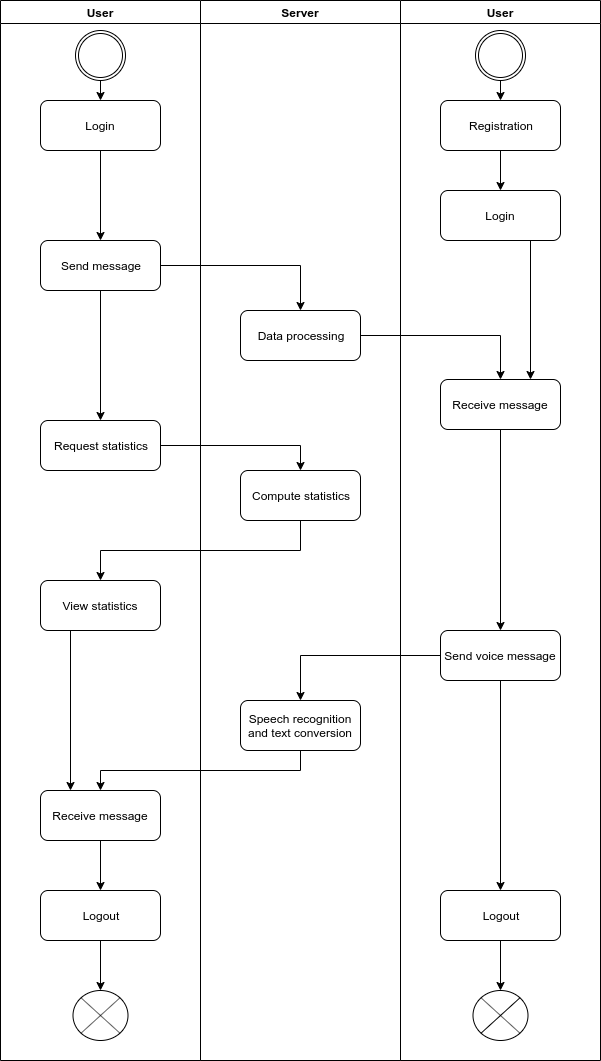

The diagram above was exported from draw.io. Its source (the exported page's mxGraphModel, read from the mxfile embedded in the PNG):
<mxGraphModel dx="1342" dy="792" grid="1" gridSize="10" guides="1" tooltips="1" connect="1" arrows="1" fold="1" page="1" pageScale="1" pageWidth="827" pageHeight="1169" math="0" shadow="0">
  <root>
    <mxCell id="0" />
    <mxCell id="1" parent="0" />
    <mxCell id="1jGKMhIgfTcahIWvIpiT-9" value="User" style="swimlane;startSize=23;" vertex="1" parent="1">
      <mxGeometry x="120" y="40" width="200" height="1060" as="geometry" />
    </mxCell>
    <mxCell id="1jGKMhIgfTcahIWvIpiT-24" style="edgeStyle=orthogonalEdgeStyle;rounded=0;orthogonalLoop=1;jettySize=auto;html=1;exitX=0.5;exitY=1;exitDx=0;exitDy=0;entryX=0.5;entryY=0;entryDx=0;entryDy=0;" edge="1" parent="1jGKMhIgfTcahIWvIpiT-9" source="1jGKMhIgfTcahIWvIpiT-12" target="1jGKMhIgfTcahIWvIpiT-14">
      <mxGeometry relative="1" as="geometry" />
    </mxCell>
    <mxCell id="1jGKMhIgfTcahIWvIpiT-12" value="" style="shape=mxgraph.bpmn.shape;html=1;verticalLabelPosition=bottom;labelBackgroundColor=#ffffff;verticalAlign=top;align=center;perimeter=ellipsePerimeter;outlineConnect=0;outline=throwing;symbol=general;" vertex="1" parent="1jGKMhIgfTcahIWvIpiT-9">
      <mxGeometry x="75" y="30" width="50" height="50" as="geometry" />
    </mxCell>
    <mxCell id="1jGKMhIgfTcahIWvIpiT-23" style="edgeStyle=orthogonalEdgeStyle;rounded=0;orthogonalLoop=1;jettySize=auto;html=1;exitX=0.5;exitY=1;exitDx=0;exitDy=0;entryX=0.5;entryY=0;entryDx=0;entryDy=0;" edge="1" parent="1jGKMhIgfTcahIWvIpiT-9" source="1jGKMhIgfTcahIWvIpiT-14" target="1jGKMhIgfTcahIWvIpiT-20">
      <mxGeometry relative="1" as="geometry" />
    </mxCell>
    <mxCell id="1jGKMhIgfTcahIWvIpiT-14" value="Login" style="shape=ext;rounded=1;html=1;whiteSpace=wrap;" vertex="1" parent="1jGKMhIgfTcahIWvIpiT-9">
      <mxGeometry x="40" y="100" width="120" height="50" as="geometry" />
    </mxCell>
    <mxCell id="1jGKMhIgfTcahIWvIpiT-32" style="edgeStyle=orthogonalEdgeStyle;rounded=0;orthogonalLoop=1;jettySize=auto;html=1;exitX=0.5;exitY=1;exitDx=0;exitDy=0;entryX=0.5;entryY=0;entryDx=0;entryDy=0;" edge="1" parent="1jGKMhIgfTcahIWvIpiT-9" source="1jGKMhIgfTcahIWvIpiT-20" target="1jGKMhIgfTcahIWvIpiT-30">
      <mxGeometry relative="1" as="geometry" />
    </mxCell>
    <mxCell id="1jGKMhIgfTcahIWvIpiT-20" value="Send message" style="shape=ext;rounded=1;html=1;whiteSpace=wrap;" vertex="1" parent="1jGKMhIgfTcahIWvIpiT-9">
      <mxGeometry x="40" y="240" width="120" height="50" as="geometry" />
    </mxCell>
    <mxCell id="1jGKMhIgfTcahIWvIpiT-30" value="Request statistics" style="shape=ext;rounded=1;html=1;whiteSpace=wrap;" vertex="1" parent="1jGKMhIgfTcahIWvIpiT-9">
      <mxGeometry x="40" y="420" width="120" height="50" as="geometry" />
    </mxCell>
    <mxCell id="1jGKMhIgfTcahIWvIpiT-43" style="edgeStyle=orthogonalEdgeStyle;rounded=0;orthogonalLoop=1;jettySize=auto;html=1;exitX=0.25;exitY=1;exitDx=0;exitDy=0;entryX=0.25;entryY=0;entryDx=0;entryDy=0;" edge="1" parent="1jGKMhIgfTcahIWvIpiT-9" source="1jGKMhIgfTcahIWvIpiT-35" target="1jGKMhIgfTcahIWvIpiT-41">
      <mxGeometry relative="1" as="geometry" />
    </mxCell>
    <mxCell id="1jGKMhIgfTcahIWvIpiT-35" value="View statistics" style="shape=ext;rounded=1;html=1;whiteSpace=wrap;" vertex="1" parent="1jGKMhIgfTcahIWvIpiT-9">
      <mxGeometry x="40" y="580" width="120" height="50" as="geometry" />
    </mxCell>
    <mxCell id="1jGKMhIgfTcahIWvIpiT-47" style="edgeStyle=orthogonalEdgeStyle;rounded=0;orthogonalLoop=1;jettySize=auto;html=1;exitX=0.5;exitY=1;exitDx=0;exitDy=0;entryX=0.5;entryY=0;entryDx=0;entryDy=0;" edge="1" parent="1jGKMhIgfTcahIWvIpiT-9" source="1jGKMhIgfTcahIWvIpiT-41" target="1jGKMhIgfTcahIWvIpiT-46">
      <mxGeometry relative="1" as="geometry" />
    </mxCell>
    <mxCell id="1jGKMhIgfTcahIWvIpiT-41" value="Receive message" style="shape=ext;rounded=1;html=1;whiteSpace=wrap;" vertex="1" parent="1jGKMhIgfTcahIWvIpiT-9">
      <mxGeometry x="40" y="790" width="120" height="50" as="geometry" />
    </mxCell>
    <mxCell id="1jGKMhIgfTcahIWvIpiT-56" style="edgeStyle=orthogonalEdgeStyle;rounded=0;orthogonalLoop=1;jettySize=auto;html=1;exitX=0.5;exitY=1;exitDx=0;exitDy=0;entryX=0.5;entryY=0;entryDx=0;entryDy=0;entryPerimeter=0;" edge="1" parent="1jGKMhIgfTcahIWvIpiT-9" source="1jGKMhIgfTcahIWvIpiT-46" target="1jGKMhIgfTcahIWvIpiT-54">
      <mxGeometry relative="1" as="geometry" />
    </mxCell>
    <mxCell id="1jGKMhIgfTcahIWvIpiT-46" value="Logout" style="shape=ext;rounded=1;html=1;whiteSpace=wrap;" vertex="1" parent="1jGKMhIgfTcahIWvIpiT-9">
      <mxGeometry x="40" y="890" width="120" height="50" as="geometry" />
    </mxCell>
    <mxCell id="1jGKMhIgfTcahIWvIpiT-54" value="" style="verticalLabelPosition=bottom;verticalAlign=top;html=1;shape=mxgraph.flowchart.or;" vertex="1" parent="1jGKMhIgfTcahIWvIpiT-9">
      <mxGeometry x="72.5" y="990" width="55" height="50" as="geometry" />
    </mxCell>
    <mxCell id="1jGKMhIgfTcahIWvIpiT-10" value="Server" style="swimlane;" vertex="1" parent="1">
      <mxGeometry x="320" y="40" width="200" height="1060" as="geometry" />
    </mxCell>
    <mxCell id="1jGKMhIgfTcahIWvIpiT-21" value="Data processing" style="shape=ext;rounded=1;html=1;whiteSpace=wrap;" vertex="1" parent="1jGKMhIgfTcahIWvIpiT-10">
      <mxGeometry x="40" y="310" width="120" height="50" as="geometry" />
    </mxCell>
    <mxCell id="1jGKMhIgfTcahIWvIpiT-31" value="Compute statistics" style="shape=ext;rounded=1;html=1;whiteSpace=wrap;" vertex="1" parent="1jGKMhIgfTcahIWvIpiT-10">
      <mxGeometry x="40" y="470" width="120" height="50" as="geometry" />
    </mxCell>
    <mxCell id="1jGKMhIgfTcahIWvIpiT-39" value="Speech recognition and text conversion" style="shape=ext;rounded=1;html=1;whiteSpace=wrap;" vertex="1" parent="1jGKMhIgfTcahIWvIpiT-10">
      <mxGeometry x="40" y="700" width="120" height="50" as="geometry" />
    </mxCell>
    <mxCell id="1jGKMhIgfTcahIWvIpiT-11" value="User" style="swimlane;" vertex="1" parent="1">
      <mxGeometry x="520" y="40" width="200" height="1060" as="geometry" />
    </mxCell>
    <mxCell id="1jGKMhIgfTcahIWvIpiT-25" style="edgeStyle=orthogonalEdgeStyle;rounded=0;orthogonalLoop=1;jettySize=auto;html=1;exitX=0.5;exitY=1;exitDx=0;exitDy=0;entryX=0.5;entryY=0;entryDx=0;entryDy=0;" edge="1" parent="1jGKMhIgfTcahIWvIpiT-11" source="1jGKMhIgfTcahIWvIpiT-13" target="1jGKMhIgfTcahIWvIpiT-18">
      <mxGeometry relative="1" as="geometry" />
    </mxCell>
    <mxCell id="1jGKMhIgfTcahIWvIpiT-13" value="" style="shape=mxgraph.bpmn.shape;html=1;verticalLabelPosition=bottom;labelBackgroundColor=#ffffff;verticalAlign=top;align=center;perimeter=ellipsePerimeter;outlineConnect=0;outline=throwing;symbol=general;" vertex="1" parent="1jGKMhIgfTcahIWvIpiT-11">
      <mxGeometry x="75" y="30" width="50" height="50" as="geometry" />
    </mxCell>
    <mxCell id="1jGKMhIgfTcahIWvIpiT-26" style="edgeStyle=orthogonalEdgeStyle;rounded=0;orthogonalLoop=1;jettySize=auto;html=1;exitX=0.5;exitY=1;exitDx=0;exitDy=0;entryX=0.5;entryY=0;entryDx=0;entryDy=0;" edge="1" parent="1jGKMhIgfTcahIWvIpiT-11" source="1jGKMhIgfTcahIWvIpiT-18" target="1jGKMhIgfTcahIWvIpiT-19">
      <mxGeometry relative="1" as="geometry" />
    </mxCell>
    <mxCell id="1jGKMhIgfTcahIWvIpiT-18" value="Registration" style="shape=ext;rounded=1;html=1;whiteSpace=wrap;" vertex="1" parent="1jGKMhIgfTcahIWvIpiT-11">
      <mxGeometry x="40" y="100" width="120" height="50" as="geometry" />
    </mxCell>
    <mxCell id="1jGKMhIgfTcahIWvIpiT-29" style="edgeStyle=orthogonalEdgeStyle;rounded=0;orthogonalLoop=1;jettySize=auto;html=1;exitX=0.75;exitY=1;exitDx=0;exitDy=0;entryX=0.75;entryY=0;entryDx=0;entryDy=0;" edge="1" parent="1jGKMhIgfTcahIWvIpiT-11" source="1jGKMhIgfTcahIWvIpiT-19" target="1jGKMhIgfTcahIWvIpiT-22">
      <mxGeometry relative="1" as="geometry" />
    </mxCell>
    <mxCell id="1jGKMhIgfTcahIWvIpiT-19" value="Login" style="shape=ext;rounded=1;html=1;whiteSpace=wrap;" vertex="1" parent="1jGKMhIgfTcahIWvIpiT-11">
      <mxGeometry x="40" y="190" width="120" height="50" as="geometry" />
    </mxCell>
    <mxCell id="1jGKMhIgfTcahIWvIpiT-38" style="edgeStyle=orthogonalEdgeStyle;rounded=0;orthogonalLoop=1;jettySize=auto;html=1;exitX=0.5;exitY=1;exitDx=0;exitDy=0;entryX=0.5;entryY=0;entryDx=0;entryDy=0;" edge="1" parent="1jGKMhIgfTcahIWvIpiT-11" source="1jGKMhIgfTcahIWvIpiT-22" target="1jGKMhIgfTcahIWvIpiT-37">
      <mxGeometry relative="1" as="geometry" />
    </mxCell>
    <mxCell id="1jGKMhIgfTcahIWvIpiT-22" value="Receive message" style="shape=ext;rounded=1;html=1;whiteSpace=wrap;" vertex="1" parent="1jGKMhIgfTcahIWvIpiT-11">
      <mxGeometry x="40" y="379" width="120" height="50" as="geometry" />
    </mxCell>
    <mxCell id="1jGKMhIgfTcahIWvIpiT-49" style="edgeStyle=orthogonalEdgeStyle;rounded=0;orthogonalLoop=1;jettySize=auto;html=1;exitX=0.5;exitY=1;exitDx=0;exitDy=0;entryX=0.5;entryY=0;entryDx=0;entryDy=0;" edge="1" parent="1jGKMhIgfTcahIWvIpiT-11" source="1jGKMhIgfTcahIWvIpiT-37" target="1jGKMhIgfTcahIWvIpiT-48">
      <mxGeometry relative="1" as="geometry" />
    </mxCell>
    <mxCell id="1jGKMhIgfTcahIWvIpiT-37" value="Send voice message" style="shape=ext;rounded=1;html=1;whiteSpace=wrap;" vertex="1" parent="1jGKMhIgfTcahIWvIpiT-11">
      <mxGeometry x="40" y="630" width="120" height="50" as="geometry" />
    </mxCell>
    <mxCell id="1jGKMhIgfTcahIWvIpiT-57" style="edgeStyle=orthogonalEdgeStyle;rounded=0;orthogonalLoop=1;jettySize=auto;html=1;exitX=0.5;exitY=1;exitDx=0;exitDy=0;entryX=0.5;entryY=0;entryDx=0;entryDy=0;entryPerimeter=0;" edge="1" parent="1jGKMhIgfTcahIWvIpiT-11" source="1jGKMhIgfTcahIWvIpiT-48" target="1jGKMhIgfTcahIWvIpiT-55">
      <mxGeometry relative="1" as="geometry" />
    </mxCell>
    <mxCell id="1jGKMhIgfTcahIWvIpiT-48" value="Logout" style="shape=ext;rounded=1;html=1;whiteSpace=wrap;" vertex="1" parent="1jGKMhIgfTcahIWvIpiT-11">
      <mxGeometry x="40" y="890" width="120" height="50" as="geometry" />
    </mxCell>
    <mxCell id="1jGKMhIgfTcahIWvIpiT-55" value="" style="verticalLabelPosition=bottom;verticalAlign=top;html=1;shape=mxgraph.flowchart.or;" vertex="1" parent="1jGKMhIgfTcahIWvIpiT-11">
      <mxGeometry x="72.5" y="990" width="55" height="50" as="geometry" />
    </mxCell>
    <mxCell id="1jGKMhIgfTcahIWvIpiT-27" style="edgeStyle=orthogonalEdgeStyle;rounded=0;orthogonalLoop=1;jettySize=auto;html=1;exitX=1;exitY=0.5;exitDx=0;exitDy=0;entryX=0.5;entryY=0;entryDx=0;entryDy=0;" edge="1" parent="1" source="1jGKMhIgfTcahIWvIpiT-20" target="1jGKMhIgfTcahIWvIpiT-21">
      <mxGeometry relative="1" as="geometry" />
    </mxCell>
    <mxCell id="1jGKMhIgfTcahIWvIpiT-28" style="edgeStyle=orthogonalEdgeStyle;rounded=0;orthogonalLoop=1;jettySize=auto;html=1;exitX=1;exitY=0.5;exitDx=0;exitDy=0;entryX=0.5;entryY=0;entryDx=0;entryDy=0;" edge="1" parent="1" source="1jGKMhIgfTcahIWvIpiT-21" target="1jGKMhIgfTcahIWvIpiT-22">
      <mxGeometry relative="1" as="geometry" />
    </mxCell>
    <mxCell id="1jGKMhIgfTcahIWvIpiT-33" style="edgeStyle=orthogonalEdgeStyle;rounded=0;orthogonalLoop=1;jettySize=auto;html=1;exitX=1;exitY=0.5;exitDx=0;exitDy=0;entryX=0.5;entryY=0;entryDx=0;entryDy=0;" edge="1" parent="1" source="1jGKMhIgfTcahIWvIpiT-30" target="1jGKMhIgfTcahIWvIpiT-31">
      <mxGeometry relative="1" as="geometry" />
    </mxCell>
    <mxCell id="1jGKMhIgfTcahIWvIpiT-36" style="edgeStyle=orthogonalEdgeStyle;rounded=0;orthogonalLoop=1;jettySize=auto;html=1;exitX=0.5;exitY=1;exitDx=0;exitDy=0;entryX=0.5;entryY=0;entryDx=0;entryDy=0;" edge="1" parent="1" source="1jGKMhIgfTcahIWvIpiT-31" target="1jGKMhIgfTcahIWvIpiT-35">
      <mxGeometry relative="1" as="geometry" />
    </mxCell>
    <mxCell id="1jGKMhIgfTcahIWvIpiT-40" style="edgeStyle=orthogonalEdgeStyle;rounded=0;orthogonalLoop=1;jettySize=auto;html=1;exitX=0;exitY=0.5;exitDx=0;exitDy=0;entryX=0.5;entryY=0;entryDx=0;entryDy=0;" edge="1" parent="1" source="1jGKMhIgfTcahIWvIpiT-37" target="1jGKMhIgfTcahIWvIpiT-39">
      <mxGeometry relative="1" as="geometry" />
    </mxCell>
    <mxCell id="1jGKMhIgfTcahIWvIpiT-42" style="edgeStyle=orthogonalEdgeStyle;rounded=0;orthogonalLoop=1;jettySize=auto;html=1;exitX=0.5;exitY=1;exitDx=0;exitDy=0;entryX=0.5;entryY=0;entryDx=0;entryDy=0;" edge="1" parent="1" source="1jGKMhIgfTcahIWvIpiT-39" target="1jGKMhIgfTcahIWvIpiT-41">
      <mxGeometry relative="1" as="geometry" />
    </mxCell>
  </root>
</mxGraphModel>